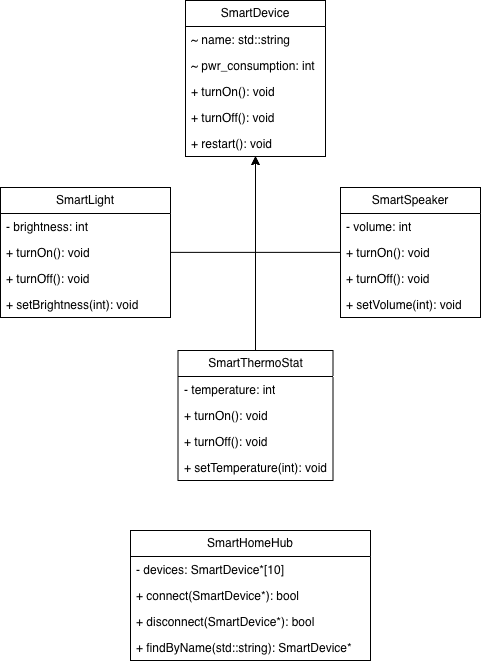

The diagram above was exported from draw.io. Its source (the exported page's mxGraphModel, read from the mxfile embedded in the PNG):
<mxGraphModel dx="774" dy="791" grid="1" gridSize="10" guides="1" tooltips="1" connect="1" arrows="1" fold="1" page="1" pageScale="1" pageWidth="850" pageHeight="1100" math="0" shadow="0">
  <root>
    <mxCell id="0" />
    <mxCell id="1" parent="0" />
    <mxCell id="2" parent="1" style="swimlane;fontStyle=0;childLayout=stackLayout;horizontal=1;startSize=26;fillColor=none;horizontalStack=0;resizeParent=1;resizeParentMax=0;resizeLast=0;collapsible=1;marginBottom=0;whiteSpace=wrap;html=1;" value="SmartDevice" vertex="1">
      <mxGeometry height="156" width="140" x="285" y="20" as="geometry" />
    </mxCell>
    <mxCell id="3" parent="2" style="text;strokeColor=none;fillColor=none;align=left;verticalAlign=top;spacingLeft=4;spacingRight=4;overflow=hidden;rotatable=0;points=[[0,0.5],[1,0.5]];portConstraint=eastwest;whiteSpace=wrap;html=1;" value="&lt;div&gt;~ name: std::string&lt;/div&gt;" vertex="1">
      <mxGeometry height="26" width="140" y="26" as="geometry" />
    </mxCell>
    <mxCell id="4" parent="2" style="text;strokeColor=none;fillColor=none;align=left;verticalAlign=top;spacingLeft=4;spacingRight=4;overflow=hidden;rotatable=0;points=[[0,0.5],[1,0.5]];portConstraint=eastwest;whiteSpace=wrap;html=1;" value="&lt;div&gt;~ pwr_consumption: int&lt;/div&gt;" vertex="1">
      <mxGeometry height="26" width="140" y="52" as="geometry" />
    </mxCell>
    <mxCell id="5" parent="2" style="text;strokeColor=none;fillColor=none;align=left;verticalAlign=top;spacingLeft=4;spacingRight=4;overflow=hidden;rotatable=0;points=[[0,0.5],[1,0.5]];portConstraint=eastwest;whiteSpace=wrap;html=1;" value="+ turnOn(): void" vertex="1">
      <mxGeometry height="26" width="140" y="78" as="geometry" />
    </mxCell>
    <mxCell id="6" parent="2" style="text;strokeColor=none;fillColor=none;align=left;verticalAlign=top;spacingLeft=4;spacingRight=4;overflow=hidden;rotatable=0;points=[[0,0.5],[1,0.5]];portConstraint=eastwest;whiteSpace=wrap;html=1;" value="+ turnOff(): void" vertex="1">
      <mxGeometry height="26" width="140" y="104" as="geometry" />
    </mxCell>
    <mxCell id="7" parent="2" style="text;strokeColor=none;fillColor=none;align=left;verticalAlign=top;spacingLeft=4;spacingRight=4;overflow=hidden;rotatable=0;points=[[0,0.5],[1,0.5]];portConstraint=eastwest;whiteSpace=wrap;html=1;" value="+ restart(): void" vertex="1">
      <mxGeometry height="26" width="140" y="130" as="geometry" />
    </mxCell>
    <mxCell id="8" edge="1" parent="1" source="9" style="edgeStyle=orthogonalEdgeStyle;rounded=0;orthogonalLoop=1;jettySize=auto;html=1;" target="2">
      <mxGeometry relative="1" as="geometry" />
    </mxCell>
    <mxCell id="9" parent="1" style="swimlane;fontStyle=0;childLayout=stackLayout;horizontal=1;startSize=26;fillColor=none;horizontalStack=0;resizeParent=1;resizeParentMax=0;resizeLast=0;collapsible=1;marginBottom=0;whiteSpace=wrap;html=1;" value="SmartLight" vertex="1">
      <mxGeometry height="130" width="170" x="100" y="207" as="geometry" />
    </mxCell>
    <mxCell id="10" parent="9" style="text;strokeColor=none;fillColor=none;align=left;verticalAlign=top;spacingLeft=4;spacingRight=4;overflow=hidden;rotatable=0;points=[[0,0.5],[1,0.5]];portConstraint=eastwest;whiteSpace=wrap;html=1;" value="- brightness: int" vertex="1">
      <mxGeometry height="26" width="170" y="26" as="geometry" />
    </mxCell>
    <mxCell id="11" parent="9" style="text;strokeColor=none;fillColor=none;align=left;verticalAlign=top;spacingLeft=4;spacingRight=4;overflow=hidden;rotatable=0;points=[[0,0.5],[1,0.5]];portConstraint=eastwest;whiteSpace=wrap;html=1;" value="+ turnOn(): void" vertex="1">
      <mxGeometry height="26" width="170" y="52" as="geometry" />
    </mxCell>
    <mxCell id="12" parent="9" style="text;strokeColor=none;fillColor=none;align=left;verticalAlign=top;spacingLeft=4;spacingRight=4;overflow=hidden;rotatable=0;points=[[0,0.5],[1,0.5]];portConstraint=eastwest;whiteSpace=wrap;html=1;" value="+ turnOff(): void" vertex="1">
      <mxGeometry height="26" width="170" y="78" as="geometry" />
    </mxCell>
    <mxCell id="13" parent="9" style="text;strokeColor=none;fillColor=none;align=left;verticalAlign=top;spacingLeft=4;spacingRight=4;overflow=hidden;rotatable=0;points=[[0,0.5],[1,0.5]];portConstraint=eastwest;whiteSpace=wrap;html=1;" value="+ setBrightness(int): void" vertex="1">
      <mxGeometry height="26" width="170" y="104" as="geometry" />
    </mxCell>
    <mxCell id="14" parent="1" style="swimlane;fontStyle=0;childLayout=stackLayout;horizontal=1;startSize=26;fillColor=none;horizontalStack=0;resizeParent=1;resizeParentMax=0;resizeLast=0;collapsible=1;marginBottom=0;whiteSpace=wrap;html=1;" value="SmartHomeHub" vertex="1">
      <mxGeometry height="130" width="240" x="230" y="550" as="geometry" />
    </mxCell>
    <mxCell id="15" parent="14" style="text;strokeColor=none;fillColor=none;align=left;verticalAlign=top;spacingLeft=4;spacingRight=4;overflow=hidden;rotatable=0;points=[[0,0.5],[1,0.5]];portConstraint=eastwest;whiteSpace=wrap;html=1;" value="- devices: SmartDevice*[10]" vertex="1">
      <mxGeometry height="26" width="240" y="26" as="geometry" />
    </mxCell>
    <mxCell id="16" parent="14" style="text;strokeColor=none;fillColor=none;align=left;verticalAlign=top;spacingLeft=4;spacingRight=4;overflow=hidden;rotatable=0;points=[[0,0.5],[1,0.5]];portConstraint=eastwest;whiteSpace=wrap;html=1;" value="+ connect(SmartDevice*): bool" vertex="1">
      <mxGeometry height="26" width="240" y="52" as="geometry" />
    </mxCell>
    <mxCell id="17" parent="14" style="text;strokeColor=none;fillColor=none;align=left;verticalAlign=top;spacingLeft=4;spacingRight=4;overflow=hidden;rotatable=0;points=[[0,0.5],[1,0.5]];portConstraint=eastwest;whiteSpace=wrap;html=1;" value="+ disconnect(SmartDevice*): bool" vertex="1">
      <mxGeometry height="26" width="240" y="78" as="geometry" />
    </mxCell>
    <mxCell id="18" parent="14" style="text;strokeColor=none;fillColor=none;align=left;verticalAlign=top;spacingLeft=4;spacingRight=4;overflow=hidden;rotatable=0;points=[[0,0.5],[1,0.5]];portConstraint=eastwest;whiteSpace=wrap;html=1;" value="+ findByName(std::string): SmartDevice*" vertex="1">
      <mxGeometry height="26" width="240" y="104" as="geometry" />
    </mxCell>
    <mxCell id="19" edge="1" parent="1" source="20" style="edgeStyle=orthogonalEdgeStyle;rounded=0;orthogonalLoop=1;jettySize=auto;html=1;" target="2">
      <mxGeometry relative="1" as="geometry" />
    </mxCell>
    <mxCell id="20" parent="1" style="swimlane;fontStyle=0;childLayout=stackLayout;horizontal=1;startSize=26;fillColor=none;horizontalStack=0;resizeParent=1;resizeParentMax=0;resizeLast=0;collapsible=1;marginBottom=0;whiteSpace=wrap;html=1;" value="SmartThermoStat" vertex="1">
      <mxGeometry height="130" width="155" x="277.5" y="370" as="geometry" />
    </mxCell>
    <mxCell id="21" parent="20" style="text;strokeColor=none;fillColor=none;align=left;verticalAlign=top;spacingLeft=4;spacingRight=4;overflow=hidden;rotatable=0;points=[[0,0.5],[1,0.5]];portConstraint=eastwest;whiteSpace=wrap;html=1;" value="&lt;div&gt;- temperature: int&lt;/div&gt;" vertex="1">
      <mxGeometry height="26" width="155" y="26" as="geometry" />
    </mxCell>
    <mxCell id="22" parent="20" style="text;strokeColor=none;fillColor=none;align=left;verticalAlign=top;spacingLeft=4;spacingRight=4;overflow=hidden;rotatable=0;points=[[0,0.5],[1,0.5]];portConstraint=eastwest;whiteSpace=wrap;html=1;" value="+ turnOn(): void" vertex="1">
      <mxGeometry height="26" width="155" y="52" as="geometry" />
    </mxCell>
    <mxCell id="23" parent="20" style="text;strokeColor=none;fillColor=none;align=left;verticalAlign=top;spacingLeft=4;spacingRight=4;overflow=hidden;rotatable=0;points=[[0,0.5],[1,0.5]];portConstraint=eastwest;whiteSpace=wrap;html=1;" value="+ turnOff(): void" vertex="1">
      <mxGeometry height="26" width="155" y="78" as="geometry" />
    </mxCell>
    <mxCell id="24" parent="20" style="text;strokeColor=none;fillColor=none;align=left;verticalAlign=top;spacingLeft=4;spacingRight=4;overflow=hidden;rotatable=0;points=[[0,0.5],[1,0.5]];portConstraint=eastwest;whiteSpace=wrap;html=1;" value="+ setTemperature(int): void" vertex="1">
      <mxGeometry height="26" width="155" y="104" as="geometry" />
    </mxCell>
    <mxCell id="25" edge="1" parent="1" source="26" style="edgeStyle=orthogonalEdgeStyle;rounded=0;orthogonalLoop=1;jettySize=auto;html=1;" target="2">
      <mxGeometry relative="1" as="geometry" />
    </mxCell>
    <mxCell id="26" parent="1" style="swimlane;fontStyle=0;childLayout=stackLayout;horizontal=1;startSize=26;fillColor=none;horizontalStack=0;resizeParent=1;resizeParentMax=0;resizeLast=0;collapsible=1;marginBottom=0;whiteSpace=wrap;html=1;" value="SmartSpeaker" vertex="1">
      <mxGeometry height="130" width="140" x="440" y="207" as="geometry" />
    </mxCell>
    <mxCell id="27" parent="26" style="text;strokeColor=none;fillColor=none;align=left;verticalAlign=top;spacingLeft=4;spacingRight=4;overflow=hidden;rotatable=0;points=[[0,0.5],[1,0.5]];portConstraint=eastwest;whiteSpace=wrap;html=1;" value="- volume: int" vertex="1">
      <mxGeometry height="26" width="140" y="26" as="geometry" />
    </mxCell>
    <mxCell id="28" parent="26" style="text;strokeColor=none;fillColor=none;align=left;verticalAlign=top;spacingLeft=4;spacingRight=4;overflow=hidden;rotatable=0;points=[[0,0.5],[1,0.5]];portConstraint=eastwest;whiteSpace=wrap;html=1;" value="+ turnOn(): void" vertex="1">
      <mxGeometry height="26" width="140" y="52" as="geometry" />
    </mxCell>
    <mxCell id="29" parent="26" style="text;strokeColor=none;fillColor=none;align=left;verticalAlign=top;spacingLeft=4;spacingRight=4;overflow=hidden;rotatable=0;points=[[0,0.5],[1,0.5]];portConstraint=eastwest;whiteSpace=wrap;html=1;" value="+ turnOff(): void" vertex="1">
      <mxGeometry height="26" width="140" y="78" as="geometry" />
    </mxCell>
    <mxCell id="30" parent="26" style="text;strokeColor=none;fillColor=none;align=left;verticalAlign=top;spacingLeft=4;spacingRight=4;overflow=hidden;rotatable=0;points=[[0,0.5],[1,0.5]];portConstraint=eastwest;whiteSpace=wrap;html=1;" value="+ setVolume(int): void" vertex="1">
      <mxGeometry height="26" width="140" y="104" as="geometry" />
    </mxCell>
  </root>
</mxGraphModel>